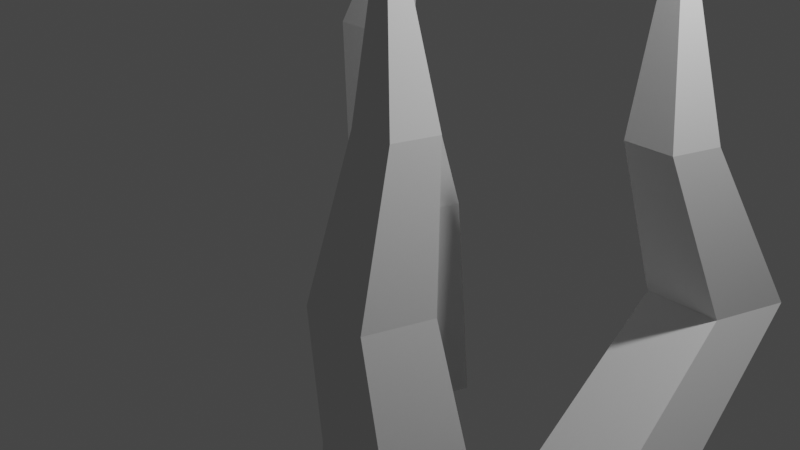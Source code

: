 # Source: spikes.blend  (saved by Blender 3.1.7; exported with 4.5.12 LTS)
import bpy
from mathutils import Matrix  # noqa: F401  (used for matrix-valued properties, if any)

bpy.ops.wm.read_factory_settings(use_empty=True)
scene = bpy.context.scene
scene.name = 'Scene'

# ---- collections
col_collection = bpy.data.collections.new('Collection'); scene.collection.children.link(col_collection)

# ---- world
world_world = bpy.data.worlds.new('World'); scene.world = world_world
world_world.use_nodes = True; world_world.node_tree.nodes.clear()
_N = world_world.node_tree.nodes; _L = world_world.node_tree.links
n0 = _N.new('ShaderNodeOutputWorld'); n0.name = 'World Output'; n0.location = (300, 300)
n1 = _N.new('ShaderNodeBackground'); n1.name = 'Background'; n1.location = (10, 300)
n1.inputs[0].default_value = (0.05088, 0.05088, 0.05088, 1.0)
_L.new(n1.outputs[0], n0.inputs[0])
n0.is_active_output = True
world_world.color = (0.05088, 0.05088, 0.05088)
world_world.use_sun_shadow = False
world_world.sun_shadow_jitter_overblur = 0.0

# ---- cameras
cam_camera = bpy.data.cameras.new('Camera')
cam_camera.clip_end = 100.0
cam_camera.ortho_scale = 7.314

# ---- lights
light_light = bpy.data.lights.new('Light', 'POINT')
light_light.transmission_factor = 0.0
light_light.energy = 1000.0
light_light.shadow_soft_size = 0.1
light_light.shadow_maximum_resolution = 0.006
light_light.use_absolute_resolution = True

# ---- meshes
me_cylinder = bpy.data.meshes.new('Cylinder')
me_cylinder.from_pydata([(-0.2152, 0.5866, -1.0), (-1.385e-08, 0.4654, 1.0), (0.4771, 0.08364, -1.0), (0.4427, 0.1438, 1.0), (0.2127, -0.7301, -1.0), (0.2736, -0.3766, 1.0), (-0.643, -0.7301, -1.0), (-0.2736, -0.3766, 1.0), (-0.9074, 0.08364, -1.0), (-0.4427, 0.1438, 1.0), (-0.1709, 1.788e-08, 3.438), (-0.5038, -0.6934, -2.729), (0.5038, -0.6934, -2.729), (0.8152, 0.2649, -2.729), (-3.028e-09, 0.8571, -2.729), (-0.8152, 0.2649, -2.729), (-0.5434, -0.7479, -3.709), (0.5434, -0.7479, -3.709), (0.8792, 0.2857, -3.709), (-2.329e-09, 0.9245, -3.709), (-0.8792, 0.2857, -3.709), (2.052, 3.459, -1.0), (1.992, 2.139, 1.0), (2.744, 2.956, -1.0), (2.434, 1.817, 1.0), (2.48, 2.142, -1.0), (2.265, 1.297, 1.0), (1.624, 2.142, -1.0), (1.718, 1.297, 1.0), (1.36, 2.956, -1.0), (1.549, 1.817, 1.0), (1.992, 1.426, 3.438), (1.41, 0.4411, -2.729), (2.418, 0.4411, -2.729), (2.729, 1.399, -2.729), (1.914, 1.992, -2.729), (1.099, 1.399, -2.729), (1.448, 0.9256, -3.709), (2.535, 0.9256, -3.709), (2.871, 1.959, -3.709), (1.992, 2.598, -3.709), (1.112, 1.959, -3.709), (-1.981, 2.742, -1.0), (-2.47, 2.48, 1.145), (-1.289, 2.239, -1.0), (-2.027, 2.158, 1.145), (-1.553, 1.425, -1.0), (-2.196, 1.638, 1.145), (-2.409, 1.425, -1.0), (-2.743, 1.638, 1.145), (-2.673, 2.239, -1.0), (-2.912, 2.158, 1.145), (-1.732, 2.014, 3.438), (-2.485, 1.321, -2.729), (-1.478, 1.321, -2.729), (-1.166, 2.279, -2.729), (-1.981, 2.871, -2.729), (-2.796, 2.279, -2.729), (-2.525, 1.266, -3.709), (-1.438, 1.266, -3.709), (-1.102, 2.3, -3.709), (-1.981, 2.939, -3.709), (-2.861, 2.3, -3.709)], [], [(0, 1, 3, 2), (2, 3, 5, 4), (4, 5, 7, 6), (7, 5, 10), (6, 7, 9, 8), (8, 9, 1, 0), (0, 2, 13, 14), (6, 8, 15, 11), (9, 7, 10), (5, 3, 10), (1, 9, 10), (3, 1, 10), (4, 6, 11, 12), (11, 15, 20, 16), (2, 4, 12, 13), (8, 0, 14, 15), (19, 18, 17, 16, 20), (13, 12, 17, 18), (12, 11, 16, 17), (15, 14, 19, 20), (14, 13, 18, 19), (21, 22, 24, 23), (23, 24, 26, 25), (25, 26, 28, 27), (28, 26, 31), (27, 28, 30, 29), (29, 30, 22, 21), (21, 23, 34, 35), (27, 29, 36, 32), (30, 28, 31), (26, 24, 31), (22, 30, 31), (24, 22, 31), (25, 27, 32, 33), (32, 36, 41, 37), (23, 25, 33, 34), (29, 21, 35, 36), (40, 39, 38, 37, 41), (34, 33, 38, 39), (33, 32, 37, 38), (36, 35, 40, 41), (35, 34, 39, 40), (42, 43, 45, 44), (44, 45, 47, 46), (46, 47, 49, 48), (49, 47, 52), (48, 49, 51, 50), (50, 51, 43, 42), (42, 44, 55, 56), (48, 50, 57, 53), (51, 49, 52), (47, 45, 52), (43, 51, 52), (45, 43, 52), (46, 48, 53, 54), (53, 57, 62, 58), (44, 46, 54, 55), (50, 42, 56, 57), (61, 60, 59, 58, 62), (55, 54, 59, 60), (54, 53, 58, 59), (57, 56, 61, 62), (56, 55, 60, 61)])
_uv = me_cylinder.uv_layers.new(name='UVMap')
_uv.uv.foreach_set('vector', [1.0, 0.5, 1.0, 1.0, 0.8, 1.0, 0.8, 0.5, 0.8, 0.5, 0.8, 1.0, 0.6, 1.0, 0.6, 0.5, 0.6, 0.5, 0.6, 1.0, 0.4, 1.0, 0.4, 0.5, 0.4, 1.0, 0.6, 1.0, 0.4, 1.0, 0.4, 0.5, 0.4, 1.0, 0.2, 1.0, 0.2, 0.5, 0.2, 0.5, 0.2, 1.0, 2.98e-08, 1.0, 2.98e-08, 0.5, 1.0, 0.5, 0.8, 0.5, 0.8, 0.5, 1.0, 0.5, 0.4, 0.5, 0.2, 0.5, 0.2, 0.5, 0.4, 0.5, 0.2, 1.0, 0.4, 1.0, 0.2, 1.0, 0.6, 1.0, 0.8, 1.0, 0.6, 1.0, 2.98e-08, 1.0, 0.2, 1.0, 2.98e-08, 1.0, 0.8, 1.0, 1.0, 1.0, 0.8, 1.0, 0.6, 0.5, 0.4, 0.5, 0.4, 0.5, 0.6, 0.5, 0.4, 0.5, 0.2, 0.5, 0.2, 0.5, 0.4, 0.5, 0.8, 0.5, 0.6, 0.5, 0.6, 0.5, 0.8, 0.5, 0.2, 0.5, 2.98e-08, 0.5, 2.98e-08, 0.5, 0.2, 0.5, 0.75, 0.49, 0.9783, 0.3242, 0.8911, 0.05584, 0.6089, 0.05584, 0.5217, 0.3242, 0.8, 0.5, 0.6, 0.5, 0.6, 0.5, 0.8, 0.5, 0.6, 0.5, 0.4, 0.5, 0.4, 0.5, 0.6, 0.5, 0.2, 0.5, 2.98e-08, 0.5, 2.98e-08, 0.5, 0.2, 0.5, 1.0, 0.5, 0.8, 0.5, 0.8, 0.5, 1.0, 0.5, 1.0, 0.5, 1.0, 1.0, 0.8, 1.0, 0.8, 0.5, 0.8, 0.5, 0.8, 1.0, 0.6, 1.0, 0.6, 0.5, 0.6, 0.5, 0.6, 1.0, 0.4, 1.0, 0.4, 0.5, 0.4, 1.0, 0.6, 1.0, 0.4, 1.0, 0.4, 0.5, 0.4, 1.0, 0.2, 1.0, 0.2, 0.5, 0.2, 0.5, 0.2, 1.0, 2.98e-08, 1.0, 2.98e-08, 0.5, 1.0, 0.5, 0.8, 0.5, 0.8, 0.5, 1.0, 0.5, 0.4, 0.5, 0.2, 0.5, 0.2, 0.5, 0.4, 0.5, 0.2, 1.0, 0.4, 1.0, 0.2, 1.0, 0.6, 1.0, 0.8, 1.0, 0.6, 1.0, 2.98e-08, 1.0, 0.2, 1.0, 2.98e-08, 1.0, 0.8, 1.0, 1.0, 1.0, 0.8, 1.0, 0.6, 0.5, 0.4, 0.5, 0.4, 0.5, 0.6, 0.5, 0.4, 0.5, 0.2, 0.5, 0.2, 0.5, 0.4, 0.5, 0.8, 0.5, 0.6, 0.5, 0.6, 0.5, 0.8, 0.5, 0.2, 0.5, 2.98e-08, 0.5, 2.98e-08, 0.5, 0.2, 0.5, 0.75, 0.49, 0.9783, 0.3242, 0.8911, 0.05584, 0.6089, 0.05584, 0.5217, 0.3242, 0.8, 0.5, 0.6, 0.5, 0.6, 0.5, 0.8, 0.5, 0.6, 0.5, 0.4, 0.5, 0.4, 0.5, 0.6, 0.5, 0.2, 0.5, 2.98e-08, 0.5, 2.98e-08, 0.5, 0.2, 0.5, 1.0, 0.5, 0.8, 0.5, 0.8, 0.5, 1.0, 0.5, 1.0, 0.5, 1.0, 1.0, 0.8, 1.0, 0.8, 0.5, 0.8, 0.5, 0.8, 1.0, 0.6, 1.0, 0.6, 0.5, 0.6, 0.5, 0.6, 1.0, 0.4, 1.0, 0.4, 0.5, 0.4, 1.0, 0.6, 1.0, 0.4, 1.0, 0.4, 0.5, 0.4, 1.0, 0.2, 1.0, 0.2, 0.5, 0.2, 0.5, 0.2, 1.0, 2.98e-08, 1.0, 2.98e-08, 0.5, 1.0, 0.5, 0.8, 0.5, 0.8, 0.5, 1.0, 0.5, 0.4, 0.5, 0.2, 0.5, 0.2, 0.5, 0.4, 0.5, 0.2, 1.0, 0.4, 1.0, 0.2, 1.0, 0.6, 1.0, 0.8, 1.0, 0.6, 1.0, 2.98e-08, 1.0, 0.2, 1.0, 2.98e-08, 1.0, 0.8, 1.0, 1.0, 1.0, 0.8, 1.0, 0.6, 0.5, 0.4, 0.5, 0.4, 0.5, 0.6, 0.5, 0.4, 0.5, 0.2, 0.5, 0.2, 0.5, 0.4, 0.5, 0.8, 0.5, 0.6, 0.5, 0.6, 0.5, 0.8, 0.5, 0.2, 0.5, 2.98e-08, 0.5, 2.98e-08, 0.5, 0.2, 0.5, 0.75, 0.49, 0.9783, 0.3242, 0.8911, 0.05584, 0.6089, 0.05584, 0.5217, 0.3242, 0.8, 0.5, 0.6, 0.5, 0.6, 0.5, 0.8, 0.5, 0.6, 0.5, 0.4, 0.5, 0.4, 0.5, 0.6, 0.5, 0.2, 0.5, 2.98e-08, 0.5, 2.98e-08, 0.5, 0.2, 0.5, 1.0, 0.5, 0.8, 0.5, 0.8, 0.5, 1.0, 0.5])
me_cylinder.use_remesh_fix_poles = True
me_cylinder.use_remesh_preserve_attributes = False
me_cylinder.update()

# ---- objects
ob_light = bpy.data.objects.new('Light', light_light)
ob_camera = bpy.data.objects.new('Camera', cam_camera)
ob_cylinder = bpy.data.objects.new('Cylinder', me_cylinder)

# ---- transforms, parenting, visibility, modifiers, constraints
ob_light.location = (4.076, 1.005, 5.904)
ob_light.rotation_euler = (0.6503, 0.05522, 1.866)
ob_light.lock_rotations_4d = False
ob_light.empty_display_type = 'ARROWS'
ob_light.color = (0.0, 0.0, 0.0, 0.0)
ob_light.lineart.crease_threshold = 0.0
ob_camera.location = (7.359, -6.926, 4.958)
ob_camera.rotation_euler = (1.109, 0.0, 0.8149)
ob_camera.lock_rotations_4d = False
ob_camera.empty_display_type = 'ARROWS'
ob_camera.color = (0.0, 0.0, 0.0, 0.0)
ob_camera.display_type = 'WIRE'
ob_camera.lineart.crease_threshold = 0.0
ob_cylinder.location = (0.0, 0.0, 0.0)

# ---- collection membership
col_collection.objects.link(ob_light)
col_collection.objects.link(ob_camera)
col_collection.objects.link(ob_cylinder)

# ---- scene / render settings (as saved in the file)
scene.camera = ob_camera
scene.frame_start = 1; scene.frame_end = 250; scene.frame_set(1)
scene.render.engine = 'BLENDER_EEVEE_NEXT'
scene.cycles.sampling_pattern = 'TABULATED_SOBOL'
scene.cycles.use_light_tree = False
scene.view_settings.view_transform = 'Filmic'
bpy.context.view_layer.update()
